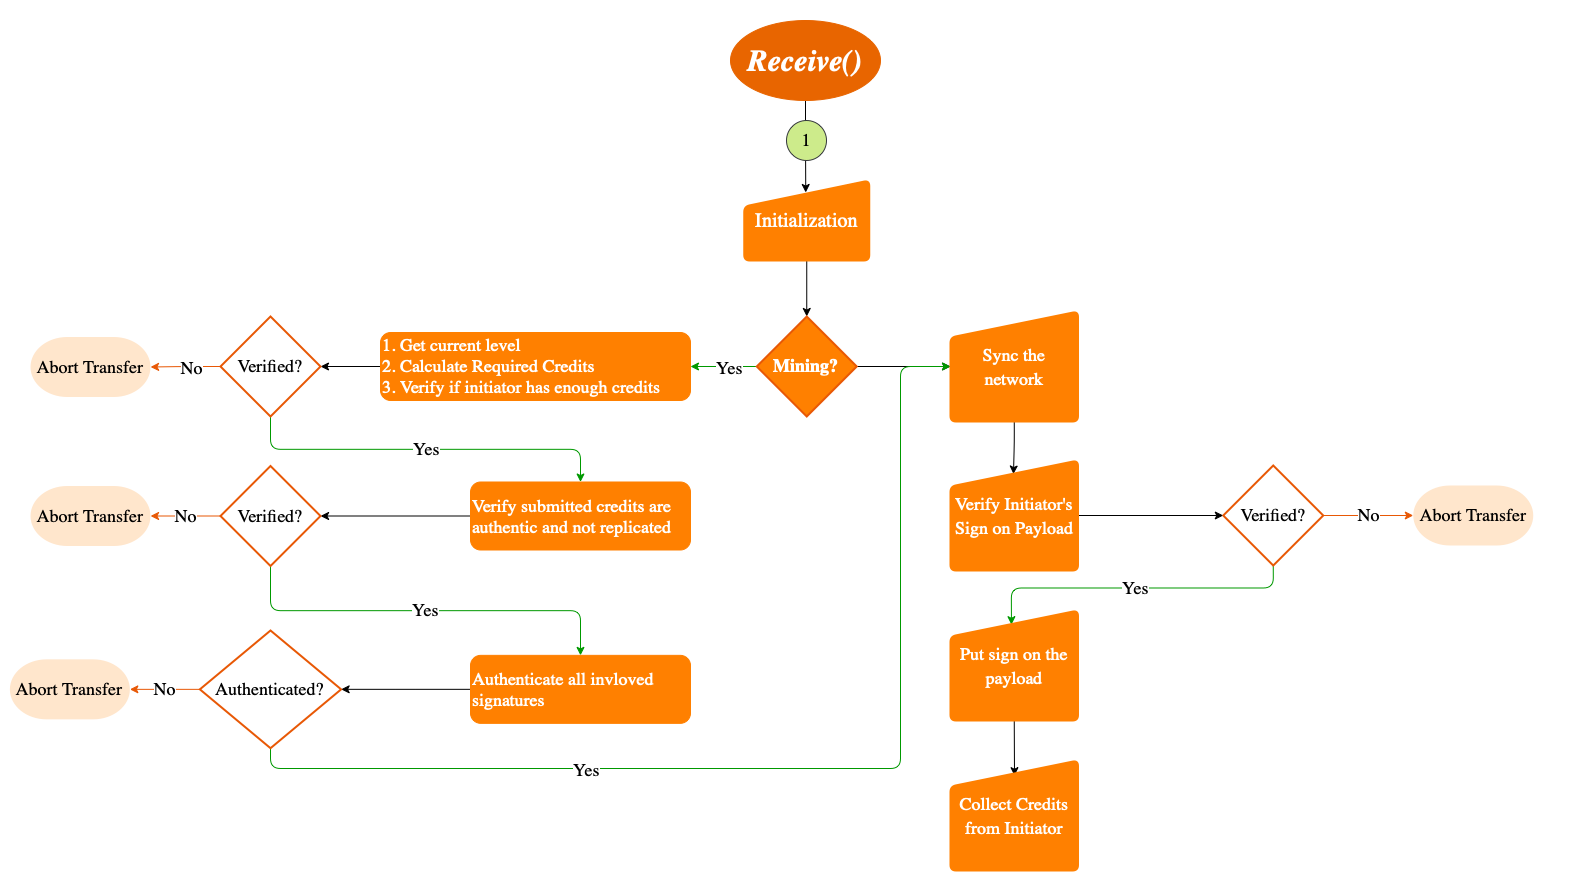

The diagram above was exported from draw.io. Its source (the exported page's mxGraphModel, read from the mxfile embedded in the PNG):
<mxGraphModel dx="2404" dy="895" grid="1" gridSize="10" guides="1" tooltips="1" connect="1" arrows="1" fold="1" page="1" pageScale="1" pageWidth="827" pageHeight="1169" math="0" shadow="0">
  <root>
    <mxCell id="0" />
    <mxCell id="1" parent="0" />
    <mxCell id="fRQtiRY1vC9W62wrbcYe-97" value="" style="rounded=0;whiteSpace=wrap;html=1;fontFamily=Garamond;fontSize=18;fontColor=#FFFFFF;strokeColor=#FFFFFF;fillColor=#FFFFFF;" vertex="1" parent="1">
      <mxGeometry x="-400" y="20" width="1570" height="890" as="geometry" />
    </mxCell>
    <mxCell id="fRQtiRY1vC9W62wrbcYe-2" style="edgeStyle=orthogonalEdgeStyle;rounded=0;orthogonalLoop=1;jettySize=auto;html=1;exitX=0.5;exitY=1;exitDx=0;exitDy=0;entryX=0.492;entryY=0.15;entryDx=0;entryDy=0;entryPerimeter=0;fontFamily=Garamond;fontSize=18;fontColor=#FFFFFF;" edge="1" parent="1" source="fRQtiRY1vC9W62wrbcYe-3" target="fRQtiRY1vC9W62wrbcYe-5">
      <mxGeometry relative="1" as="geometry" />
    </mxCell>
    <mxCell id="fRQtiRY1vC9W62wrbcYe-3" value="&lt;i&gt;&lt;font style=&quot;font-size: 30px;&quot; face=&quot;Garamond&quot; color=&quot;#ffffff&quot;&gt;&lt;b&gt;Receive()&lt;/b&gt;&lt;/font&gt;&lt;/i&gt;" style="ellipse;whiteSpace=wrap;html=1;fillColor=#E86500;strokeColor=#E86500;" vertex="1" parent="1">
      <mxGeometry x="330" y="40" width="150" height="80" as="geometry" />
    </mxCell>
    <mxCell id="fRQtiRY1vC9W62wrbcYe-61" style="edgeStyle=orthogonalEdgeStyle;rounded=1;orthogonalLoop=1;jettySize=auto;html=1;exitX=0.5;exitY=1;exitDx=0;exitDy=0;entryX=0.5;entryY=0;entryDx=0;entryDy=0;entryPerimeter=0;fontFamily=Garamond;fontSize=18;fontColor=#000000;strokeColor=#000000;" edge="1" parent="1" source="fRQtiRY1vC9W62wrbcYe-5" target="fRQtiRY1vC9W62wrbcYe-59">
      <mxGeometry relative="1" as="geometry" />
    </mxCell>
    <mxCell id="fRQtiRY1vC9W62wrbcYe-5" value="&lt;font style=&quot;font-size: 20px;&quot;&gt;Initialization&lt;/font&gt;" style="html=1;strokeWidth=2;shape=manualInput;whiteSpace=wrap;rounded=1;size=26;arcSize=11;fontFamily=Garamond;fontSize=20;fontColor=#FFFFFF;fillColor=#FF8000;strokeColor=#FF8000;fontStyle=0" vertex="1" parent="1">
      <mxGeometry x="343.75" y="200" width="125" height="80" as="geometry" />
    </mxCell>
    <mxCell id="fRQtiRY1vC9W62wrbcYe-14" value="1" style="ellipse;whiteSpace=wrap;html=1;aspect=fixed;fontFamily=Garamond;fontSize=18;strokeColor=#36393d;fillColor=#cdeb8b;" vertex="1" parent="1">
      <mxGeometry x="386" y="140" width="40" height="40" as="geometry" />
    </mxCell>
    <mxCell id="fRQtiRY1vC9W62wrbcYe-18" value="No" style="edgeStyle=orthogonalEdgeStyle;rounded=1;orthogonalLoop=1;jettySize=auto;html=1;exitX=1;exitY=0.5;exitDx=0;exitDy=0;exitPerimeter=0;entryX=0;entryY=0.5;entryDx=0;entryDy=0;entryPerimeter=0;fontFamily=Garamond;fontSize=18;fontColor=#000000;strokeColor=#E85805;" edge="1" parent="1" target="fRQtiRY1vC9W62wrbcYe-22">
      <mxGeometry relative="1" as="geometry">
        <mxPoint x="922.75" y="535" as="sourcePoint" />
      </mxGeometry>
    </mxCell>
    <mxCell id="fRQtiRY1vC9W62wrbcYe-91" value="Yes" style="edgeStyle=orthogonalEdgeStyle;rounded=1;orthogonalLoop=1;jettySize=auto;html=1;exitX=0.5;exitY=1;exitDx=0;exitDy=0;exitPerimeter=0;entryX=0.478;entryY=0.129;entryDx=0;entryDy=0;entryPerimeter=0;fontFamily=Garamond;fontSize=18;fontColor=#000000;strokeColor=#009900;" edge="1" parent="1" source="fRQtiRY1vC9W62wrbcYe-21" target="fRQtiRY1vC9W62wrbcYe-88">
      <mxGeometry relative="1" as="geometry" />
    </mxCell>
    <mxCell id="fRQtiRY1vC9W62wrbcYe-21" value="&lt;font color=&quot;#000000&quot;&gt;Verified?&lt;/font&gt;" style="strokeWidth=2;html=1;shape=mxgraph.flowchart.decision;whiteSpace=wrap;fontFamily=Garamond;fontSize=18;fontColor=#FFFFFF;fillColor=#FFFFFF;strokeColor=#E85805;" vertex="1" parent="1">
      <mxGeometry x="822.75" y="485" width="100" height="100" as="geometry" />
    </mxCell>
    <mxCell id="fRQtiRY1vC9W62wrbcYe-22" value="Abort Transfer" style="strokeWidth=2;html=1;shape=mxgraph.flowchart.terminator;whiteSpace=wrap;fontFamily=Garamond;fontSize=18;fillColor=#ffe6cc;strokeColor=none;" vertex="1" parent="1">
      <mxGeometry x="1012.75" y="505" width="120" height="60" as="geometry" />
    </mxCell>
    <mxCell id="fRQtiRY1vC9W62wrbcYe-63" style="edgeStyle=orthogonalEdgeStyle;rounded=1;orthogonalLoop=1;jettySize=auto;html=1;exitX=0;exitY=0.5;exitDx=0;exitDy=0;exitPerimeter=0;fontFamily=Garamond;fontSize=18;fontColor=#000000;strokeColor=#009900;" edge="1" parent="1" source="fRQtiRY1vC9W62wrbcYe-59" target="fRQtiRY1vC9W62wrbcYe-62">
      <mxGeometry relative="1" as="geometry" />
    </mxCell>
    <mxCell id="fRQtiRY1vC9W62wrbcYe-64" value="Yes" style="edgeLabel;html=1;align=center;verticalAlign=middle;resizable=0;points=[];fontSize=18;fontFamily=Garamond;fontColor=#000000;" vertex="1" connectable="0" parent="fRQtiRY1vC9W62wrbcYe-63">
      <mxGeometry x="-0.1362" y="1" relative="1" as="geometry">
        <mxPoint as="offset" />
      </mxGeometry>
    </mxCell>
    <mxCell id="fRQtiRY1vC9W62wrbcYe-95" style="edgeStyle=orthogonalEdgeStyle;rounded=1;orthogonalLoop=1;jettySize=auto;html=1;exitX=1;exitY=0.5;exitDx=0;exitDy=0;exitPerimeter=0;fontFamily=Garamond;fontSize=18;fontColor=#000000;strokeColor=#000000;" edge="1" parent="1" source="fRQtiRY1vC9W62wrbcYe-59">
      <mxGeometry relative="1" as="geometry">
        <mxPoint x="550" y="386" as="targetPoint" />
      </mxGeometry>
    </mxCell>
    <mxCell id="fRQtiRY1vC9W62wrbcYe-59" value="&lt;font&gt;Mining?&lt;/font&gt;" style="strokeWidth=2;html=1;shape=mxgraph.flowchart.decision;whiteSpace=wrap;fontFamily=Garamond;fontSize=18;fontColor=#FFFFFF;fillColor=#FF8000;strokeColor=#E85805;fontStyle=1" vertex="1" parent="1">
      <mxGeometry x="356.25" y="336" width="100" height="100" as="geometry" />
    </mxCell>
    <mxCell id="fRQtiRY1vC9W62wrbcYe-68" style="edgeStyle=orthogonalEdgeStyle;rounded=1;orthogonalLoop=1;jettySize=auto;html=1;exitX=0;exitY=0.5;exitDx=0;exitDy=0;entryX=1;entryY=0.5;entryDx=0;entryDy=0;entryPerimeter=0;fontFamily=Garamond;fontSize=18;fontColor=#000000;strokeColor=#000000;" edge="1" parent="1" source="fRQtiRY1vC9W62wrbcYe-62" target="fRQtiRY1vC9W62wrbcYe-67">
      <mxGeometry relative="1" as="geometry" />
    </mxCell>
    <mxCell id="fRQtiRY1vC9W62wrbcYe-62" value="1. Get current level&amp;nbsp;&lt;br&gt;2. Calculate Required Credits&lt;br&gt;3. Verify if initiator has enough credits" style="rounded=1;whiteSpace=wrap;html=1;fontFamily=Garamond;fontSize=18;fontColor=#FFFFFF;strokeColor=#FF8000;fillColor=#FF8000;align=left;" vertex="1" parent="1">
      <mxGeometry x="-20" y="352" width="310" height="68" as="geometry" />
    </mxCell>
    <mxCell id="fRQtiRY1vC9W62wrbcYe-74" style="edgeStyle=orthogonalEdgeStyle;rounded=1;orthogonalLoop=1;jettySize=auto;html=1;exitX=0;exitY=0.5;exitDx=0;exitDy=0;fontFamily=Garamond;fontSize=18;fontColor=#000000;strokeColor=#000000;" edge="1" parent="1" source="fRQtiRY1vC9W62wrbcYe-65" target="fRQtiRY1vC9W62wrbcYe-73">
      <mxGeometry relative="1" as="geometry" />
    </mxCell>
    <mxCell id="fRQtiRY1vC9W62wrbcYe-65" value="Verify submitted credits are authentic and not replicated" style="rounded=1;whiteSpace=wrap;html=1;fontFamily=Garamond;fontSize=18;fontColor=#FFFFFF;strokeColor=#FF8000;fillColor=#FF8000;align=left;" vertex="1" parent="1">
      <mxGeometry x="70" y="501.5" width="220" height="68" as="geometry" />
    </mxCell>
    <mxCell id="fRQtiRY1vC9W62wrbcYe-82" style="edgeStyle=orthogonalEdgeStyle;rounded=1;orthogonalLoop=1;jettySize=auto;html=1;fontFamily=Garamond;fontSize=18;fontColor=#000000;strokeColor=#000000;" edge="1" parent="1" source="fRQtiRY1vC9W62wrbcYe-66" target="fRQtiRY1vC9W62wrbcYe-81">
      <mxGeometry relative="1" as="geometry" />
    </mxCell>
    <mxCell id="fRQtiRY1vC9W62wrbcYe-66" value="Authenticate all invloved signatures" style="rounded=1;whiteSpace=wrap;html=1;fontFamily=Garamond;fontSize=18;fontColor=#FFFFFF;strokeColor=#FF8000;fillColor=#FF8000;align=left;" vertex="1" parent="1">
      <mxGeometry x="70" y="674.85" width="220" height="68" as="geometry" />
    </mxCell>
    <mxCell id="fRQtiRY1vC9W62wrbcYe-70" style="edgeStyle=orthogonalEdgeStyle;rounded=1;orthogonalLoop=1;jettySize=auto;html=1;exitX=0;exitY=0.5;exitDx=0;exitDy=0;exitPerimeter=0;entryX=1;entryY=0.5;entryDx=0;entryDy=0;entryPerimeter=0;fontFamily=Garamond;fontSize=18;fontColor=#000000;strokeColor=#E85805;" edge="1" parent="1" source="fRQtiRY1vC9W62wrbcYe-67" target="fRQtiRY1vC9W62wrbcYe-69">
      <mxGeometry relative="1" as="geometry" />
    </mxCell>
    <mxCell id="fRQtiRY1vC9W62wrbcYe-71" value="No" style="edgeLabel;html=1;align=center;verticalAlign=middle;resizable=0;points=[];fontSize=18;fontFamily=Garamond;fontColor=#000000;" vertex="1" connectable="0" parent="fRQtiRY1vC9W62wrbcYe-70">
      <mxGeometry x="-0.1489" y="1" relative="1" as="geometry">
        <mxPoint as="offset" />
      </mxGeometry>
    </mxCell>
    <mxCell id="fRQtiRY1vC9W62wrbcYe-72" value="Yes" style="edgeStyle=orthogonalEdgeStyle;rounded=1;orthogonalLoop=1;jettySize=auto;html=1;exitX=0.5;exitY=1;exitDx=0;exitDy=0;exitPerimeter=0;entryX=0.5;entryY=0;entryDx=0;entryDy=0;fontFamily=Garamond;fontSize=18;fontColor=#000000;strokeColor=#009900;" edge="1" parent="1" source="fRQtiRY1vC9W62wrbcYe-67" target="fRQtiRY1vC9W62wrbcYe-65">
      <mxGeometry relative="1" as="geometry" />
    </mxCell>
    <mxCell id="fRQtiRY1vC9W62wrbcYe-67" value="&lt;font color=&quot;#000000&quot;&gt;Verified?&lt;/font&gt;" style="strokeWidth=2;html=1;shape=mxgraph.flowchart.decision;whiteSpace=wrap;fontFamily=Garamond;fontSize=18;fontColor=#FFFFFF;fillColor=#FFFFFF;strokeColor=#E85805;" vertex="1" parent="1">
      <mxGeometry x="-180" y="336" width="100" height="100" as="geometry" />
    </mxCell>
    <mxCell id="fRQtiRY1vC9W62wrbcYe-69" value="Abort Transfer" style="strokeWidth=2;html=1;shape=mxgraph.flowchart.terminator;whiteSpace=wrap;fontFamily=Garamond;fontSize=18;fillColor=#ffe6cc;strokeColor=none;" vertex="1" parent="1">
      <mxGeometry x="-370" y="356.5" width="120" height="60" as="geometry" />
    </mxCell>
    <mxCell id="fRQtiRY1vC9W62wrbcYe-78" value="No" style="edgeStyle=orthogonalEdgeStyle;rounded=1;orthogonalLoop=1;jettySize=auto;html=1;exitX=0;exitY=0.5;exitDx=0;exitDy=0;exitPerimeter=0;fontFamily=Garamond;fontSize=18;fontColor=#000000;strokeColor=#E85805;" edge="1" parent="1" source="fRQtiRY1vC9W62wrbcYe-73" target="fRQtiRY1vC9W62wrbcYe-77">
      <mxGeometry relative="1" as="geometry" />
    </mxCell>
    <mxCell id="fRQtiRY1vC9W62wrbcYe-79" value="Yes" style="edgeStyle=orthogonalEdgeStyle;rounded=1;orthogonalLoop=1;jettySize=auto;html=1;exitX=0.5;exitY=1;exitDx=0;exitDy=0;exitPerimeter=0;entryX=0.5;entryY=0;entryDx=0;entryDy=0;fontFamily=Garamond;fontSize=18;fontColor=#000000;strokeColor=#009900;" edge="1" parent="1" source="fRQtiRY1vC9W62wrbcYe-73" target="fRQtiRY1vC9W62wrbcYe-66">
      <mxGeometry relative="1" as="geometry" />
    </mxCell>
    <mxCell id="fRQtiRY1vC9W62wrbcYe-73" value="&lt;font color=&quot;#000000&quot;&gt;Verified?&lt;/font&gt;" style="strokeWidth=2;html=1;shape=mxgraph.flowchart.decision;whiteSpace=wrap;fontFamily=Garamond;fontSize=18;fontColor=#FFFFFF;fillColor=#FFFFFF;strokeColor=#E85805;" vertex="1" parent="1">
      <mxGeometry x="-180" y="485.5" width="100" height="100" as="geometry" />
    </mxCell>
    <mxCell id="fRQtiRY1vC9W62wrbcYe-77" value="Abort Transfer" style="strokeWidth=2;html=1;shape=mxgraph.flowchart.terminator;whiteSpace=wrap;fontFamily=Garamond;fontSize=18;fillColor=#ffe6cc;strokeColor=none;" vertex="1" parent="1">
      <mxGeometry x="-370" y="505.5" width="120" height="60" as="geometry" />
    </mxCell>
    <mxCell id="fRQtiRY1vC9W62wrbcYe-94" style="edgeStyle=orthogonalEdgeStyle;rounded=1;orthogonalLoop=1;jettySize=auto;html=1;exitX=0.5;exitY=1;exitDx=0;exitDy=0;exitPerimeter=0;entryX=0;entryY=0.5;entryDx=0;entryDy=0;fontFamily=Garamond;fontSize=18;fontColor=#000000;strokeColor=#009900;" edge="1" parent="1" source="fRQtiRY1vC9W62wrbcYe-81" target="fRQtiRY1vC9W62wrbcYe-86">
      <mxGeometry relative="1" as="geometry">
        <Array as="points">
          <mxPoint x="-130" y="788" />
          <mxPoint x="500" y="788" />
          <mxPoint x="500" y="386" />
        </Array>
      </mxGeometry>
    </mxCell>
    <mxCell id="fRQtiRY1vC9W62wrbcYe-96" value="Yes" style="edgeLabel;html=1;align=center;verticalAlign=middle;resizable=0;points=[];fontSize=18;fontFamily=Garamond;fontColor=#000000;" vertex="1" connectable="0" parent="fRQtiRY1vC9W62wrbcYe-94">
      <mxGeometry x="-0.3935" y="-1" relative="1" as="geometry">
        <mxPoint as="offset" />
      </mxGeometry>
    </mxCell>
    <mxCell id="fRQtiRY1vC9W62wrbcYe-81" value="&lt;font color=&quot;#000000&quot;&gt;Authenticated?&lt;/font&gt;" style="strokeWidth=2;html=1;shape=mxgraph.flowchart.decision;whiteSpace=wrap;fontFamily=Garamond;fontSize=18;fontColor=#FFFFFF;fillColor=#FFFFFF;strokeColor=#E85805;" vertex="1" parent="1">
      <mxGeometry x="-200.6199999999999" y="649.9999999999999" width="141.25" height="117.7" as="geometry" />
    </mxCell>
    <mxCell id="fRQtiRY1vC9W62wrbcYe-83" value="No" style="edgeStyle=orthogonalEdgeStyle;rounded=1;orthogonalLoop=1;jettySize=auto;html=1;exitX=0;exitY=0.5;exitDx=0;exitDy=0;exitPerimeter=0;fontFamily=Garamond;fontSize=18;fontColor=#000000;strokeColor=#E85805;" edge="1" parent="1" target="fRQtiRY1vC9W62wrbcYe-84">
      <mxGeometry relative="1" as="geometry">
        <mxPoint x="-200.62" y="708.85" as="sourcePoint" />
      </mxGeometry>
    </mxCell>
    <mxCell id="fRQtiRY1vC9W62wrbcYe-84" value="Abort Transfer" style="strokeWidth=2;html=1;shape=mxgraph.flowchart.terminator;whiteSpace=wrap;fontFamily=Garamond;fontSize=18;fillColor=#ffe6cc;strokeColor=none;" vertex="1" parent="1">
      <mxGeometry x="-390.62" y="678.85" width="120" height="60" as="geometry" />
    </mxCell>
    <mxCell id="fRQtiRY1vC9W62wrbcYe-92" style="edgeStyle=orthogonalEdgeStyle;rounded=1;orthogonalLoop=1;jettySize=auto;html=1;exitX=0.5;exitY=1;exitDx=0;exitDy=0;entryX=0.494;entryY=0.123;entryDx=0;entryDy=0;entryPerimeter=0;fontFamily=Garamond;fontSize=18;fontColor=#000000;strokeColor=#000000;" edge="1" parent="1" source="fRQtiRY1vC9W62wrbcYe-86" target="fRQtiRY1vC9W62wrbcYe-87">
      <mxGeometry relative="1" as="geometry" />
    </mxCell>
    <mxCell id="fRQtiRY1vC9W62wrbcYe-86" value="&lt;font style=&quot;font-size: 18px;&quot;&gt;Sync the &lt;br&gt;network&lt;br&gt;&lt;/font&gt;" style="html=1;strokeWidth=2;shape=manualInput;whiteSpace=wrap;rounded=1;size=26;arcSize=11;fontFamily=Garamond;fontSize=20;fontColor=#FFFFFF;fillColor=#FF8000;strokeColor=#FF8000;fontStyle=0" vertex="1" parent="1">
      <mxGeometry x="550" y="331" width="127.5" height="110" as="geometry" />
    </mxCell>
    <mxCell id="fRQtiRY1vC9W62wrbcYe-90" style="edgeStyle=orthogonalEdgeStyle;rounded=1;orthogonalLoop=1;jettySize=auto;html=1;exitX=1;exitY=0.5;exitDx=0;exitDy=0;fontFamily=Garamond;fontSize=18;fontColor=#000000;strokeColor=#000000;" edge="1" parent="1" source="fRQtiRY1vC9W62wrbcYe-87" target="fRQtiRY1vC9W62wrbcYe-21">
      <mxGeometry relative="1" as="geometry" />
    </mxCell>
    <mxCell id="fRQtiRY1vC9W62wrbcYe-87" value="&lt;font style=&quot;font-size: 18px;&quot;&gt;Verify Initiator's Sign on Payload&lt;br&gt;&lt;/font&gt;" style="html=1;strokeWidth=2;shape=manualInput;whiteSpace=wrap;rounded=1;size=26;arcSize=11;fontFamily=Garamond;fontSize=20;fontColor=#FFFFFF;fillColor=#FF8000;strokeColor=#FF8000;fontStyle=0" vertex="1" parent="1">
      <mxGeometry x="550" y="480" width="127.5" height="110" as="geometry" />
    </mxCell>
    <mxCell id="fRQtiRY1vC9W62wrbcYe-93" style="edgeStyle=orthogonalEdgeStyle;rounded=1;orthogonalLoop=1;jettySize=auto;html=1;exitX=0.5;exitY=1;exitDx=0;exitDy=0;entryX=0.502;entryY=0.138;entryDx=0;entryDy=0;entryPerimeter=0;fontFamily=Garamond;fontSize=18;fontColor=#000000;strokeColor=#000000;" edge="1" parent="1" source="fRQtiRY1vC9W62wrbcYe-88" target="fRQtiRY1vC9W62wrbcYe-89">
      <mxGeometry relative="1" as="geometry" />
    </mxCell>
    <mxCell id="fRQtiRY1vC9W62wrbcYe-88" value="&lt;font style=&quot;font-size: 18px;&quot;&gt;Put sign on the payload&lt;br&gt;&lt;/font&gt;" style="html=1;strokeWidth=2;shape=manualInput;whiteSpace=wrap;rounded=1;size=26;arcSize=11;fontFamily=Garamond;fontSize=20;fontColor=#FFFFFF;fillColor=#FF8000;strokeColor=#FF8000;fontStyle=0" vertex="1" parent="1">
      <mxGeometry x="550" y="630" width="127.5" height="110" as="geometry" />
    </mxCell>
    <mxCell id="fRQtiRY1vC9W62wrbcYe-89" value="&lt;font style=&quot;font-size: 18px;&quot;&gt;Collect Credits from Initiator&lt;br&gt;&lt;/font&gt;" style="html=1;strokeWidth=2;shape=manualInput;whiteSpace=wrap;rounded=1;size=26;arcSize=11;fontFamily=Garamond;fontSize=20;fontColor=#FFFFFF;fillColor=#FF8000;strokeColor=#FF8000;fontStyle=0" vertex="1" parent="1">
      <mxGeometry x="550" y="780" width="127.5" height="110" as="geometry" />
    </mxCell>
  </root>
</mxGraphModel>